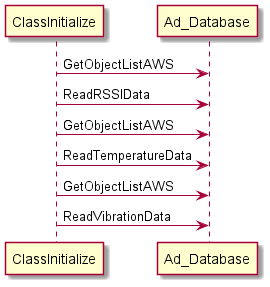

The diagram above was rendered by PlantUML. Its source (embedded in the PNG):
@startuml
ClassInitialize -> Ad_Database: GetObjectListAWS
ClassInitialize -> Ad_Database: ReadRSSIData
ClassInitialize -> Ad_Database: GetObjectListAWS
ClassInitialize -> Ad_Database: ReadTemperatureData
ClassInitialize -> Ad_Database: GetObjectListAWS
ClassInitialize -> Ad_Database: ReadVibrationData
@enduml